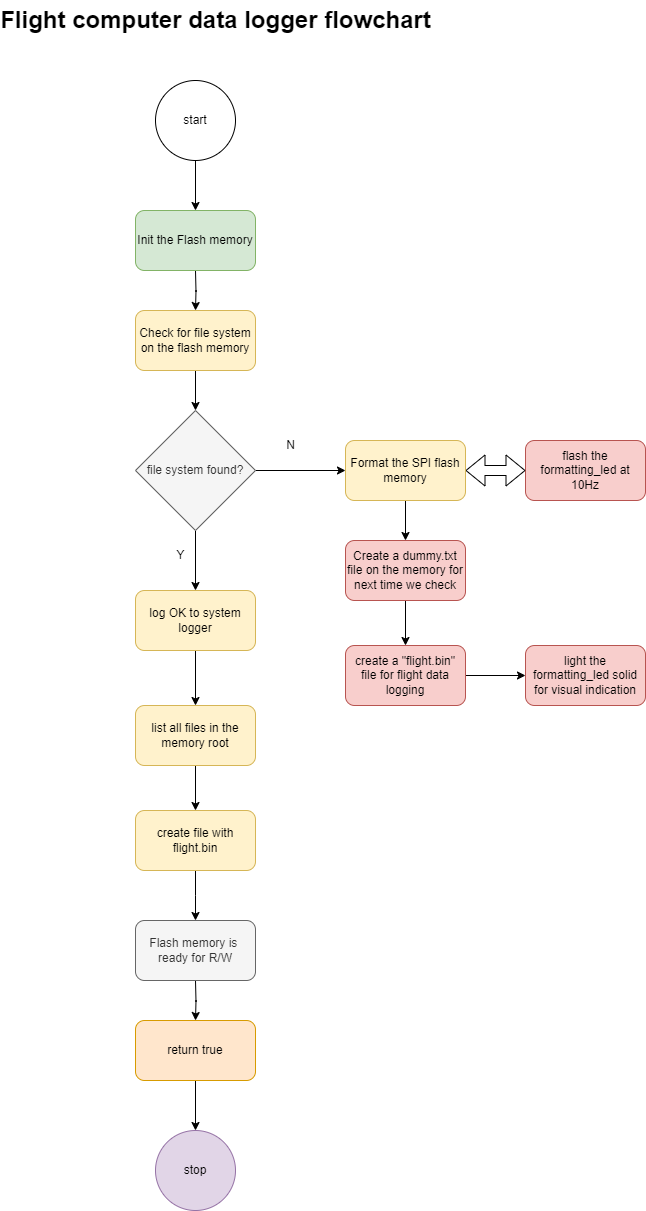

The diagram above was exported from draw.io. Its source (the exported page's mxGraphModel, read from the mxfile embedded in the PNG):
<mxGraphModel dx="1098" dy="1827" grid="1" gridSize="10" guides="1" tooltips="1" connect="1" arrows="1" fold="1" page="1" pageScale="1" pageWidth="1654" pageHeight="1169" math="0" shadow="0">
  <root>
    <mxCell id="0" />
    <mxCell id="1" parent="0" />
    <mxCell id="2" style="edgeStyle=orthogonalEdgeStyle;rounded=0;orthogonalLoop=1;jettySize=auto;html=1;entryX=0.5;entryY=0;entryDx=0;entryDy=0;" edge="1" parent="1">
      <mxGeometry relative="1" as="geometry">
        <mxPoint x="550" y="210" as="sourcePoint" />
        <mxPoint x="550" y="250" as="targetPoint" />
      </mxGeometry>
    </mxCell>
    <mxCell id="3" value="Flight computer data logger flowchart" style="text;strokeColor=none;fillColor=none;html=1;fontSize=24;fontStyle=1;verticalAlign=middle;align=center;" vertex="1" parent="1">
      <mxGeometry x="520" y="-60" width="100" height="40" as="geometry" />
    </mxCell>
    <mxCell id="4" value="" style="edgeStyle=orthogonalEdgeStyle;rounded=0;orthogonalLoop=1;jettySize=auto;html=1;" edge="1" source="5" target="31" parent="1">
      <mxGeometry relative="1" as="geometry" />
    </mxCell>
    <mxCell id="5" value="log OK to system logger" style="rounded=1;whiteSpace=wrap;html=1;fillColor=#fff2cc;strokeColor=#d6b656;" vertex="1" parent="1">
      <mxGeometry x="490" y="530" width="120" height="60" as="geometry" />
    </mxCell>
    <mxCell id="6" value="" style="edgeStyle=orthogonalEdgeStyle;rounded=0;orthogonalLoop=1;jettySize=auto;html=1;" edge="1" source="7" parent="1">
      <mxGeometry relative="1" as="geometry">
        <mxPoint x="550" y="860" as="targetPoint" />
      </mxGeometry>
    </mxCell>
    <mxCell id="7" value="create file with flight.bin" style="rounded=1;whiteSpace=wrap;html=1;fillColor=#fff2cc;strokeColor=#d6b656;" vertex="1" parent="1">
      <mxGeometry x="490" y="750" width="120" height="60" as="geometry" />
    </mxCell>
    <mxCell id="8" value="" style="edgeStyle=orthogonalEdgeStyle;rounded=0;orthogonalLoop=1;jettySize=auto;html=1;" edge="1" parent="1">
      <mxGeometry relative="1" as="geometry">
        <mxPoint x="550" y="920" as="sourcePoint" />
        <mxPoint x="550" y="960" as="targetPoint" />
      </mxGeometry>
    </mxCell>
    <mxCell id="9" style="edgeStyle=orthogonalEdgeStyle;rounded=0;orthogonalLoop=1;jettySize=auto;html=1;entryX=0.5;entryY=0;entryDx=0;entryDy=0;" edge="1" parent="1">
      <mxGeometry relative="1" as="geometry">
        <mxPoint x="550" y="1020" as="sourcePoint" />
        <mxPoint x="550" y="1070" as="targetPoint" />
      </mxGeometry>
    </mxCell>
    <mxCell id="10" style="edgeStyle=orthogonalEdgeStyle;rounded=0;orthogonalLoop=1;jettySize=auto;html=1;entryX=0.5;entryY=0;entryDx=0;entryDy=0;" edge="1" source="11" target="12" parent="1">
      <mxGeometry relative="1" as="geometry" />
    </mxCell>
    <mxCell id="11" value="start" style="ellipse;whiteSpace=wrap;html=1;aspect=fixed;" vertex="1" parent="1">
      <mxGeometry x="510" y="20" width="80" height="80" as="geometry" />
    </mxCell>
    <mxCell id="12" value="Init the Flash memory" style="rounded=1;whiteSpace=wrap;html=1;fillColor=#d5e8d4;strokeColor=#82b366;" vertex="1" parent="1">
      <mxGeometry x="490" y="150" width="120" height="60" as="geometry" />
    </mxCell>
    <mxCell id="13" value="flash the formatting_led at 10Hz" style="rounded=1;whiteSpace=wrap;html=1;fillColor=#f8cecc;strokeColor=#b85450;" vertex="1" parent="1">
      <mxGeometry x="880" y="380" width="120" height="60" as="geometry" />
    </mxCell>
    <mxCell id="14" value="" style="shape=flexArrow;endArrow=classic;startArrow=classic;html=1;rounded=0;exitX=1;exitY=0.5;exitDx=0;exitDy=0;entryX=0;entryY=0.5;entryDx=0;entryDy=0;" edge="1" target="13" parent="1">
      <mxGeometry width="100" height="100" relative="1" as="geometry">
        <mxPoint x="820" y="410" as="sourcePoint" />
        <mxPoint x="1020" y="490" as="targetPoint" />
      </mxGeometry>
    </mxCell>
    <mxCell id="15" value="stop" style="ellipse;whiteSpace=wrap;html=1;aspect=fixed;fillColor=#e1d5e7;strokeColor=#9673a6;" vertex="1" parent="1">
      <mxGeometry x="510" y="1070" width="80" height="80" as="geometry" />
    </mxCell>
    <mxCell id="16" value="" style="edgeStyle=orthogonalEdgeStyle;rounded=0;orthogonalLoop=1;jettySize=auto;html=1;" edge="1" source="17" target="26" parent="1">
      <mxGeometry relative="1" as="geometry" />
    </mxCell>
    <mxCell id="17" value="Format the SPI flash memory" style="rounded=1;whiteSpace=wrap;html=1;fillColor=#fff2cc;strokeColor=#d6b656;" vertex="1" parent="1">
      <mxGeometry x="700" y="380" width="120" height="60" as="geometry" />
    </mxCell>
    <mxCell id="18" value="" style="edgeStyle=orthogonalEdgeStyle;rounded=0;orthogonalLoop=1;jettySize=auto;html=1;" edge="1" source="20" target="17" parent="1">
      <mxGeometry relative="1" as="geometry" />
    </mxCell>
    <mxCell id="19" value="" style="edgeStyle=orthogonalEdgeStyle;rounded=0;orthogonalLoop=1;jettySize=auto;html=1;" edge="1" source="20" target="5" parent="1">
      <mxGeometry relative="1" as="geometry" />
    </mxCell>
    <mxCell id="20" value="file system found?" style="rhombus;whiteSpace=wrap;html=1;fillColor=#f5f5f5;fontColor=#333333;strokeColor=#666666;" vertex="1" parent="1">
      <mxGeometry x="490" y="350" width="120" height="120" as="geometry" />
    </mxCell>
    <mxCell id="21" value="" style="edgeStyle=orthogonalEdgeStyle;rounded=0;orthogonalLoop=1;jettySize=auto;html=1;" edge="1" source="22" target="20" parent="1">
      <mxGeometry relative="1" as="geometry" />
    </mxCell>
    <mxCell id="22" value="Check for file system on the flash memory" style="rounded=1;whiteSpace=wrap;html=1;fillColor=#fff2cc;strokeColor=#d6b656;" vertex="1" parent="1">
      <mxGeometry x="490" y="250" width="120" height="60" as="geometry" />
    </mxCell>
    <mxCell id="23" value="N" style="text;html=1;align=center;verticalAlign=middle;resizable=0;points=[];autosize=1;strokeColor=none;fillColor=none;" vertex="1" parent="1">
      <mxGeometry x="630" y="370" width="30" height="30" as="geometry" />
    </mxCell>
    <mxCell id="24" value="Y" style="text;html=1;align=center;verticalAlign=middle;resizable=0;points=[];autosize=1;strokeColor=none;fillColor=none;" vertex="1" parent="1">
      <mxGeometry x="520" y="480" width="30" height="30" as="geometry" />
    </mxCell>
    <mxCell id="25" value="" style="edgeStyle=orthogonalEdgeStyle;rounded=0;orthogonalLoop=1;jettySize=auto;html=1;" edge="1" source="26" target="28" parent="1">
      <mxGeometry relative="1" as="geometry" />
    </mxCell>
    <mxCell id="26" value="Create a dummy.txt file on the memory for next time we check" style="rounded=1;whiteSpace=wrap;html=1;fillColor=#f8cecc;strokeColor=#b85450;" vertex="1" parent="1">
      <mxGeometry x="700" y="480" width="120" height="60" as="geometry" />
    </mxCell>
    <mxCell id="27" value="" style="edgeStyle=orthogonalEdgeStyle;rounded=0;orthogonalLoop=1;jettySize=auto;html=1;" edge="1" source="28" target="29" parent="1">
      <mxGeometry relative="1" as="geometry" />
    </mxCell>
    <mxCell id="28" value="create a &quot;flight.bin&quot; file for flight data logging" style="rounded=1;whiteSpace=wrap;html=1;fillColor=#f8cecc;strokeColor=#b85450;" vertex="1" parent="1">
      <mxGeometry x="700" y="585" width="120" height="60" as="geometry" />
    </mxCell>
    <mxCell id="29" value="light the formatting_led solid for visual indication" style="rounded=1;whiteSpace=wrap;html=1;fillColor=#f8cecc;strokeColor=#b85450;" vertex="1" parent="1">
      <mxGeometry x="880" y="585" width="120" height="60" as="geometry" />
    </mxCell>
    <mxCell id="30" value="" style="edgeStyle=orthogonalEdgeStyle;rounded=0;orthogonalLoop=1;jettySize=auto;html=1;" edge="1" source="31" target="7" parent="1">
      <mxGeometry relative="1" as="geometry" />
    </mxCell>
    <mxCell id="31" value="list all files in the memory root" style="rounded=1;whiteSpace=wrap;html=1;fillColor=#fff2cc;strokeColor=#d6b656;" vertex="1" parent="1">
      <mxGeometry x="490" y="645" width="120" height="60" as="geometry" />
    </mxCell>
    <mxCell id="32" value="return true" style="rounded=1;whiteSpace=wrap;html=1;fillColor=#ffe6cc;strokeColor=#d79b00;" vertex="1" parent="1">
      <mxGeometry x="490" y="960" width="120" height="60" as="geometry" />
    </mxCell>
    <mxCell id="33" value="Flash memory is&amp;nbsp; ready for R/W" style="rounded=1;whiteSpace=wrap;html=1;fillColor=#f5f5f5;strokeColor=#666666;fontColor=#333333;" vertex="1" parent="1">
      <mxGeometry x="490" y="860" width="120" height="60" as="geometry" />
    </mxCell>
  </root>
</mxGraphModel>